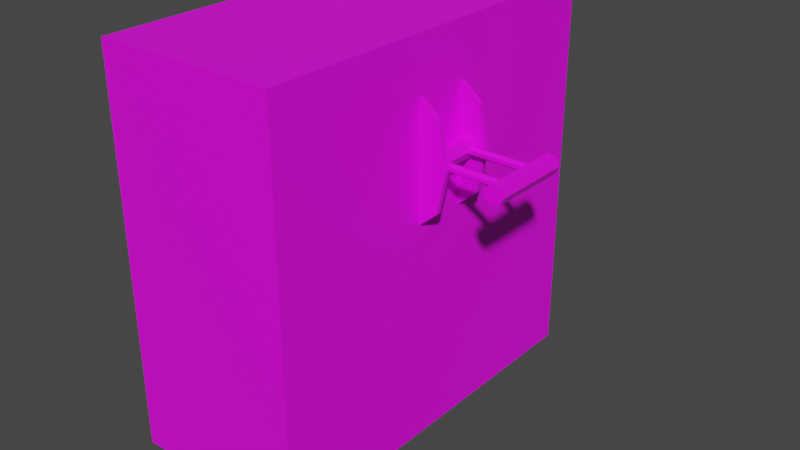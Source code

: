 # Source: generator.blend  (saved by Blender 3.3.6; exported with 4.5.12 LTS)
import bpy
from mathutils import Matrix  # noqa: F401  (used for matrix-valued properties, if any)

bpy.ops.wm.read_factory_settings(use_empty=True)
scene = bpy.context.scene
scene.name = 'Scene'

# ---- collections
col_collection = bpy.data.collections.new('Collection'); scene.collection.children.link(col_collection)

# ---- images (referenced by path relative to the original .blend; pixels are not part of the script)
import os
ASSET_DIR = os.environ.get("B2B_ASSET_DIR", "")  # directory of the original .blend (textures are referenced by path, not embedded)
HERE = os.path.dirname(os.path.abspath(__file__))  # packed textures are extracted next to this script under _unpacked/

def load_image(name, relpath, width, height, colorspace="sRGB"):
    """Load a texture the original file referenced (path relative to the .blend, or extracted next to this script)."""
    p = next((c for c in (os.path.join(HERE, relpath), os.path.join(ASSET_DIR, relpath)) if relpath and os.path.exists(c)), "")
    if p:
        img = bpy.data.images.load(p, check_existing=True)
        img.name = name
    else:  # same state as the original file: an image datablock whose file is absent (Cycles renders it pink)
        img = bpy.data.images.new(name, width, height)
        img.source = "FILE"
        img.filepath = "//" + (relpath or name)
    img.colorspace_settings.name = colorspace
    return img
img_metal_jpg = load_image('metal.jpg', 'metal.jpg', 1024, 1024, 'sRGB')
img_patchy_paint_jpg = load_image('patchy paint.jpg', 'patchy paint.jpg', 1024, 1024, 'sRGB')

# ---- materials (node trees are filled in below, after node groups)
mat_material_003 = bpy.data.materials.new('Material.003')
mat_material_003.use_transparent_shadow = False
mat_material_004 = bpy.data.materials.new('Material.004')
mat_material_004.use_transparent_shadow = False
mat_material_001 = bpy.data.materials.new('Material.001')
mat_material_001.use_transparent_shadow = False
mat_material_005 = bpy.data.materials.new('Material.005')
mat_material_005.use_transparent_shadow = False

# ---- material node trees
mat_material_003.use_nodes = True; mat_material_003.node_tree.nodes.clear()
_N = mat_material_003.node_tree.nodes; _L = mat_material_003.node_tree.links
n0 = _N.new('ShaderNodeBsdfPrincipled'); n0.name = 'Principled BSDF'; n0.location = (10, 300)
n0.distribution = 'GGX'
n0.subsurface_method = 'RANDOM_WALK_SKIN'
n0.inputs[3].default_value = 1.45
n0.inputs[27].default_value = (0.0, 0.0, 0.0, 1.0)
n0.inputs[28].default_value = 1.0
n1 = _N.new('ShaderNodeOutputMaterial'); n1.name = 'Material Output'; n1.location = (300, 300)
n2 = _N.new('ShaderNodeTexImage'); n2.name = 'Image Texture'; n2.location = (-280, 280)
n2.image = img_metal_jpg
_L.new(n0.outputs[0], n1.inputs[0])
_L.new(n2.outputs[0], n0.inputs[0])
n1.is_active_output = True
mat_material_004.use_nodes = True; mat_material_004.node_tree.nodes.clear()
_N = mat_material_004.node_tree.nodes; _L = mat_material_004.node_tree.links
n0 = _N.new('ShaderNodeBsdfPrincipled'); n0.name = 'Principled BSDF'; n0.location = (10, 300)
n0.distribution = 'GGX'
n0.subsurface_method = 'RANDOM_WALK_SKIN'
n0.inputs[3].default_value = 1.45
n0.inputs[27].default_value = (0.0, 0.0, 0.0, 1.0)
n0.inputs[28].default_value = 1.0
n1 = _N.new('ShaderNodeOutputMaterial'); n1.name = 'Material Output'; n1.location = (300, 300)
n2 = _N.new('ShaderNodeTexImage'); n2.name = 'Image Texture'; n2.location = (-180, 280)
n2.image = img_metal_jpg
_L.new(n0.outputs[0], n1.inputs[0])
_L.new(n2.outputs[0], n0.inputs[0])
n1.is_active_output = True
mat_material_001.use_nodes = True; mat_material_001.node_tree.nodes.clear()
_N = mat_material_001.node_tree.nodes; _L = mat_material_001.node_tree.links
n0 = _N.new('ShaderNodeBsdfPrincipled'); n0.name = 'Principled BSDF'; n0.location = (10, 300)
n0.distribution = 'GGX'
n0.subsurface_method = 'RANDOM_WALK_SKIN'
n0.inputs[3].default_value = 1.45
n0.inputs[27].default_value = (0.0, 0.0, 0.0, 1.0)
n0.inputs[28].default_value = 1.0
n1 = _N.new('ShaderNodeOutputMaterial'); n1.name = 'Material Output'; n1.location = (300, 300)
n2 = _N.new('ShaderNodeTexImage'); n2.name = 'Image Texture'; n2.location = (-280, 280)
n2.image = img_patchy_paint_jpg
_L.new(n0.outputs[0], n1.inputs[0])
_L.new(n2.outputs[0], n0.inputs[0])
n1.is_active_output = True
mat_material_005.use_nodes = True; mat_material_005.node_tree.nodes.clear()
_N = mat_material_005.node_tree.nodes; _L = mat_material_005.node_tree.links
n0 = _N.new('ShaderNodeBsdfPrincipled'); n0.name = 'Principled BSDF'; n0.location = (10, 300)
n0.distribution = 'GGX'
n0.subsurface_method = 'RANDOM_WALK_SKIN'
n0.inputs[3].default_value = 1.45
n0.inputs[27].default_value = (0.0, 0.0, 0.0, 1.0)
n0.inputs[28].default_value = 1.0
n1 = _N.new('ShaderNodeOutputMaterial'); n1.name = 'Material Output'; n1.location = (300, 300)
n2 = _N.new('ShaderNodeTexImage'); n2.name = 'Image Texture'; n2.location = (-180, 280)
n2.image = img_metal_jpg
_L.new(n0.outputs[0], n1.inputs[0])
_L.new(n2.outputs[0], n0.inputs[0])
n1.is_active_output = True

# ---- world
world_world = bpy.data.worlds.new('World'); scene.world = world_world
world_world.use_nodes = True; world_world.node_tree.nodes.clear()
_N = world_world.node_tree.nodes; _L = world_world.node_tree.links
n0 = _N.new('ShaderNodeOutputWorld'); n0.name = 'World Output'; n0.location = (300, 300)
n1 = _N.new('ShaderNodeBackground'); n1.name = 'Background'; n1.location = (10, 300)
n1.inputs[0].default_value = (0.05088, 0.05088, 0.05088, 1.0)
_L.new(n1.outputs[0], n0.inputs[0])
n0.is_active_output = True
world_world.color = (0.05088, 0.05088, 0.05088)
world_world.use_sun_shadow = False
world_world.sun_shadow_jitter_overblur = 0.0

# ---- meshes
me_circle = bpy.data.meshes.new('Circle')
me_circle.from_pydata([(8.742e-08, -1.0, 0.2443), (-0.7071, -0.7071, 0.2443), (-1.0, -4.371e-08, 0.0), (-0.7071, -0.7071, 0.0), (8.742e-08, -1.0, 0.0), (0.7071, -0.7071, 0.0), (1.0, 1.192e-08, 0.0), (-1.0, -4.371e-08, 0.2443), (0.7071, -0.7071, 0.2443), (1.0, 1.192e-08, 0.2443)], [], [(3, 2, 6, 5, 4), (1, 0, 8, 9, 7), (5, 6, 9, 8), (3, 4, 0, 1), (6, 2, 7, 9), (4, 5, 8, 0), (2, 3, 1, 7)])
_uv = me_circle.uv_layers.new(name='UVMap')
_uv.uv.foreach_set('vector', [0.5064, -0.1297, 0.9456, -0.3116, 0.9456, 0.9308, 0.5064, 0.7488, 0.3244, 0.3096, -0.1148, 0.7488, -0.2968, 0.3096, -0.1148, -0.1297, 0.3244, -0.3116, 0.3244, 0.9308, 1.249, 0.5, 1.249, 0.8362, 1.097, 0.8362, 1.097, 0.5, 1.249, -0.3116, 1.249, 0.02456, 1.097, 0.02456, 1.097, -0.3116, 1.097, -0.3116, 1.097, 0.9308, 0.9456, 0.9308, 0.9456, -0.3116, 1.249, 0.02456, 1.249, 0.5, 1.097, 0.5, 1.097, 0.02456, 1.249, 0.8362, 1.249, 1.312, 1.097, 1.312, 1.097, 0.8362])
me_circle.materials.append(mat_material_003)
me_circle.update()
me_circle_001 = bpy.data.meshes.new('Circle.001')
me_circle_001.from_pydata([(8.742e-08, -1.0, 0.2443), (-0.7071, -0.7071, 0.2443), (-1.0, -4.371e-08, 0.0), (-0.7071, -0.7071, 0.0), (8.742e-08, -1.0, 0.0), (0.7071, -0.7071, 0.0), (1.0, 1.192e-08, 0.0), (-1.0, -4.371e-08, 0.2443), (0.7071, -0.7071, 0.2443), (1.0, 1.192e-08, 0.2443)], [], [(3, 2, 6, 5, 4), (1, 0, 8, 9, 7), (5, 6, 9, 8), (3, 4, 0, 1), (6, 2, 7, 9), (4, 5, 8, 0), (2, 3, 1, 7)])
_uv = me_circle_001.uv_layers.new(name='UVMap')
_uv.uv.foreach_set('vector', [0.5093, -0.1915, 0.9917, -0.3913, 0.9917, 0.973, 0.5093, 0.7732, 0.3095, 0.2909, -0.1728, 0.7732, -0.3726, 0.2909, -0.1728, -0.1915, 0.3095, -0.3913, 0.3095, 0.973, 1.325, 0.5, 1.325, 0.8692, 1.158, 0.8692, 1.158, 0.5, 1.325, -0.3913, 1.325, -0.0221, 1.158, -0.0221, 1.158, -0.3913, 1.158, -0.3913, 1.158, 0.973, 0.9917, 0.973, 0.9917, -0.3913, 1.325, -0.0221, 1.325, 0.5, 1.158, 0.5, 1.158, -0.0221, 1.325, 0.8692, 1.325, 1.391, 1.158, 1.391, 1.158, 0.8692])
me_circle_001.materials.append(mat_material_004)
me_circle_001.update()
me_cylinder_003 = bpy.data.meshes.new('Cylinder.003')
me_cylinder_003.from_pydata([(3.296e-23, 1.0, -1.049), (-8.478e-23, 1.0, 1.125), (0.7818, 0.6235, -1.049), (0.7818, 0.6235, 1.125), (0.9749, -0.2225, -1.049), (0.9749, -0.2225, 1.125), (0.4339, -0.901, -1.049), (0.4339, -0.901, 1.125), (-0.4339, -0.901, -1.049), (-0.4339, -0.901, 1.125), (-0.9749, -0.2225, -1.049), (-0.9749, -0.2225, 1.125), (-0.7818, 0.6235, -1.049), (-0.7818, 0.6235, 1.125), (7.069e-07, -0.458, 0.6122), (7.069e-07, 7.773, 0.6122), (0.3341, -0.458, 0.6688), (0.3341, 7.773, 0.6688), (0.4166, -0.458, 0.7958), (0.4166, 7.773, 0.7958), (0.1854, -0.458, 0.8977), (0.1854, 7.773, 0.8977), (-0.1854, -0.458, 0.8977), (-0.1854, 7.773, 0.8977), (-0.4166, -0.458, 0.7958), (-0.4166, 7.773, 0.7958), (-0.3341, -0.458, 0.6688), (-0.3341, 7.773, 0.6688), (7.069e-07, -0.458, -0.8277), (7.069e-07, 7.773, -0.8277), (0.3341, -0.458, -0.7711), (0.3341, 7.773, -0.7711), (0.4166, -0.458, -0.6441), (0.4166, 7.773, -0.6441), (0.1854, -0.458, -0.5422), (0.1854, 7.773, -0.5422), (-0.1854, -0.458, -0.5422), (-0.1854, 7.773, -0.5422), (-0.4166, -0.458, -0.6441), (-0.4166, 7.773, -0.6441), (-0.3341, -0.458, -0.7711), (-0.3341, 7.773, -0.7711), (1.13e-06, 8.676, -1.399), (1.13e-06, 8.676, 1.508), (0.7818, 8.299, -1.399), (0.7818, 8.299, 1.508), (0.9749, 7.453, -1.399), (0.9749, 7.453, 1.508), (0.4339, 6.775, -1.399), (0.4339, 6.775, 1.508), (-0.4339, 6.775, -1.399), (-0.4339, 6.775, 1.508), (-0.9749, 7.453, -1.399), (-0.9749, 7.453, 1.508), (-0.7818, 8.299, -1.399), (-0.7818, 8.299, 1.508)], [], [(0, 1, 3, 2), (2, 3, 5, 4), (4, 5, 7, 6), (6, 7, 9, 8), (8, 9, 11, 10), (3, 1, 13, 11, 9, 7, 5), (10, 11, 13, 12), (12, 13, 1, 0), (0, 2, 4, 6, 8, 10, 12), (14, 15, 17, 16), (16, 17, 19, 18), (18, 19, 21, 20), (20, 21, 23, 22), (22, 23, 25, 24), (17, 15, 27, 25, 23, 21, 19), (24, 25, 27, 26), (26, 27, 15, 14), (14, 16, 18, 20, 22, 24, 26), (28, 29, 31, 30), (30, 31, 33, 32), (32, 33, 35, 34), (34, 35, 37, 36), (36, 37, 39, 38), (31, 29, 41, 39, 37, 35, 33), (38, 39, 41, 40), (40, 41, 29, 28), (28, 30, 32, 34, 36, 38, 40), (42, 43, 45, 44), (44, 45, 47, 46), (46, 47, 49, 48), (48, 49, 51, 50), (50, 51, 53, 52), (45, 43, 55, 53, 51, 49, 47), (52, 53, 55, 54), (54, 55, 43, 42), (42, 44, 46, 48, 50, 52, 54)])
_uv = me_cylinder_003.uv_layers.new(name='UVMap')
_uv.uv.foreach_set('vector', [0.617, -0.1179, 0.617, 0.5, 0.4632, 0.5, 0.4632, -0.1179, 0.3094, 0.5, 0.3094, 1.118, 0.1556, 1.118, 0.1556, 0.5, 0.1556, 0.5, 0.1556, 1.118, -0.0911, 1.118, -0.0911, 0.5, 0.4632, -0.1179, 0.4632, 0.5, 0.3094, 0.5, 0.3094, -0.1179, 0.3094, -0.1179, 0.3094, 0.5, 0.06269, 0.5, 0.06269, -0.1179, 1.052, -0.235, 0.8919, -0.1071, 0.6918, -0.1528, 0.6028, -0.3376, 0.6918, -0.5225, 0.8919, -0.5681, 1.052, -0.4402, 0.06269, -0.1179, 0.06269, 0.5, -0.0911, 0.5, -0.0911, -0.1179, 0.8636, -0.1179, 0.8636, 0.5, 0.617, 0.5, 0.617, -0.1179, 0.5954, -1.256, 0.7558, -1.128, 0.7558, -0.9225, 0.5954, -0.7945, 0.3954, -0.8402, 0.3063, -1.025, 0.3954, -1.21, 0.6029, 1.225, 0.6029, -0.4635, 0.6715, -0.4635, 0.6715, 1.225, 1.061, 1.463, 1.061, 0.1435, 1.087, 0.1329, 1.087, 1.453, -0.1735, 1.225, -0.1735, -0.4635, -0.1261, -0.4635, -0.1261, 1.225, -0.1261, 1.225, -0.1261, -0.4635, -0.05002, -0.4635, -0.05002, 1.225, -0.05002, 1.225, -0.05002, -0.4635, -0.002602, -0.4635, -0.002602, 1.225, 0.008995, 0.8816, -0.002602, 0.8138, 0.008995, 0.7461, 0.03505, 0.7293, 0.05595, 0.7762, 0.05595, 0.8514, 0.03505, 0.8983, 0.3667, 0.1435, 0.3667, 1.463, 0.3407, 1.453, 0.3407, 0.1329, 0.5344, 1.225, 0.5344, -0.4635, 0.6029, -0.4635, 0.6029, 1.225, 0.5088, -0.696, 0.5222, -0.775, 0.5522, -0.7945, 0.5763, -0.7399, 0.5763, -0.6522, 0.5522, -0.5976, 0.5222, -0.6171, 0.4659, 1.225, 0.4659, -0.4635, 0.5344, -0.4635, 0.5344, 1.225, 0.3667, 1.463, 0.3667, 0.1435, 0.3928, 0.1329, 0.3928, 1.453, -0.3444, 1.225, -0.3444, -0.4635, -0.297, -0.4635, -0.297, 1.225, -0.297, 1.225, -0.297, -0.4635, -0.2209, -0.4635, -0.2209, 1.225, -0.2209, 1.225, -0.2209, -0.4635, -0.1735, -0.4635, -0.1735, 1.225, 0.06755, 0.8816, 0.05595, 0.8138, 0.06755, 0.7461, 0.0936, 0.7293, 0.1145, 0.7762, 0.1145, 0.8514, 0.0936, 0.8983, 0.3407, 0.1435, 0.3407, 1.463, 0.3146, 1.453, 0.3146, 0.1329, 0.3974, 1.225, 0.3974, -0.4635, 0.4659, -0.4635, 0.4659, 1.225, 0.3738, -0.696, 0.3872, -0.775, 0.4172, -0.7945, 0.4413, -0.7399, 0.4413, -0.6522, 0.4172, -0.5976, 0.3872, -0.6171, 0.1446, 0.1329, 0.1446, 0.7293, -0.002602, 0.7293, -0.002602, 0.1329, 0.9604, -0.4635, 0.9604, 0.1329, 0.8495, 0.1329, 0.8495, -0.4635, 0.8495, -0.4635, 0.8495, 0.1329, 0.6715, 0.1329, 0.6715, -0.4635, 0.3974, -0.4635, 0.3974, 0.1329, 0.2864, 0.1329, 0.2864, -0.4635, 0.2864, -0.4635, 0.2864, 0.1329, 0.1084, 0.1329, 0.1084, -0.4635, 0.9222, 0.5329, 0.7487, 0.4933, 0.6715, 0.3329, 0.7487, 0.1725, 0.9222, 0.1329, 1.061, 0.2439, 1.061, 0.4219, 0.1084, -0.4635, 0.1084, 0.1329, -0.002602, 0.1329, -0.002602, -0.4635, 0.3146, 0.1329, 0.3146, 0.7293, 0.1446, 0.7293, 0.1446, 0.1329, 0.7487, 0.5725, 0.9222, 0.5329, 1.061, 0.6439, 1.061, 0.8219, 0.9222, 0.9329, 0.7487, 0.8933, 0.6715, 0.7329])
me_cylinder_003.materials.append(mat_material_001)
me_cylinder_003.update()
me_cube_001 = bpy.data.meshes.new('Cube.001')
me_cube_001.from_pydata([(0.06418, -1.0, -1.0), (0.06418, -1.0, 1.0), (0.06418, 1.0, -1.0), (0.06418, 1.0, 1.0), (1.0, -1.0, -1.0), (1.0, -1.0, 1.0), (1.0, 1.0, -1.0), (1.0, 1.0, 1.0), (0.06418, 0.6667, -1.0), (0.06418, 0.3333, -1.0), (0.06418, -2.98e-08, -1.0), (0.06418, -0.3333, -1.0), (0.06418, -0.6667, -1.0), (0.06418, -0.6667, 1.0), (0.06418, -0.3333, 1.0), (0.06418, 2.98e-08, 1.0), (0.06418, 0.3333, 1.0), (0.06418, 0.6667, 1.0), (1.0, -0.6667, -1.0), (1.0, -0.3333, -1.0), (1.0, 2.98e-08, -1.0), (1.0, 0.3333, -1.0), (1.0, 0.6667, -1.0), (1.0, 0.6667, 1.0), (1.0, 0.3333, 1.0), (1.0, -2.98e-08, 1.0), (1.0, -0.3333, 1.0), (1.0, -0.6667, 1.0), (0.06418, -1.0, -0.6667), (0.06418, -1.0, -0.3333), (0.06418, -1.0, 2.98e-08), (0.06418, -1.0, 0.3333), (0.06418, -1.0, 0.6667), (0.06418, 1.0, 0.6667), (0.06418, 1.0, 0.3333), (0.06418, 1.0, -2.98e-08), (0.06418, 1.0, -0.3333), (0.06418, 1.0, -0.6667), (1.0, 1.0, 0.6667), (1.0, 1.0, 0.3333), (1.0, 1.0, -2.98e-08), (1.0, 1.0, -0.3333), (1.0, 1.0, -0.6667), (1.0, -1.0, 0.6667), (1.0, -1.0, 0.3333), (1.0, -1.0, -2.98e-08), (1.0, -1.0, -0.3333), (1.0, -1.0, -0.6667), (1.0, 0.6667, 0.6667), (1.0, 0.6667, 0.3333), (1.0, 0.6667, -2.98e-08), (1.0, 0.6667, -0.3333), (1.0, 0.6667, -0.6667), (1.0, 0.3333, 0.6667), (1.0, 0.3333, 0.3333), (1.0, 0.3333, -2.98e-08), (1.0, 0.3333, -0.3333), (1.0, 0.3333, -0.6667), (1.0, -1.987e-08, 0.6667), (1.0, -9.934e-09, 0.3333), (1.0, 8.882e-16, -2.98e-08), (1.0, 9.934e-09, -0.3333), (1.0, 1.987e-08, -0.6667), (1.0, -0.3333, 0.6667), (1.0, -0.3333, 0.3333), (1.0, -0.3333, -2.98e-08), (1.0, -0.3333, -0.3333), (1.0, -0.3333, -0.6667), (1.0, -0.6667, 0.6667), (1.0, -0.6667, 0.3333), (1.0, -0.6667, -2.98e-08), (1.0, -0.6667, -0.3333), (1.0, -0.6667, -0.6667), (0.06418, -0.6667, 0.6667), (0.06418, -0.6667, 0.3333), (0.06418, -0.6667, -2.98e-08), (0.06418, -0.6667, -0.3333), (0.06418, -0.6667, -0.6667), (0.06418, -0.3333, 0.6667), (0.06418, -0.3333, 0.3333), (0.06418, -0.3333, -2.98e-08), (0.06418, -0.3333, -0.3333), (0.06418, -0.3333, -0.6667), (0.06418, 1.987e-08, 0.6667), (0.06418, 9.934e-09, 0.3333), (0.06418, -8.882e-16, -2.98e-08), (0.06418, -9.934e-09, -0.3333), (0.06418, -1.987e-08, -0.6667), (0.06418, 0.3333, 0.6667), (0.06418, 0.3333, 0.3333), (0.06418, 0.3333, -2.98e-08), (0.06418, 0.3333, -0.3333), (0.06418, 0.3333, -0.6667), (0.06418, 0.6667, 0.6667), (0.06418, 0.6667, 0.3333), (0.06418, 0.6667, -2.98e-08), (0.06418, 0.6667, -0.3333), (0.06418, 0.6667, -0.6667), (0.8128, 1.0, -1.0), (0.6257, 1.0, -1.0), (0.4385, 1.0, -1.0), (0.2513, 1.0, -1.0), (0.2513, 1.0, 1.0), (0.4385, 1.0, 1.0), (0.6257, 1.0, 1.0), (0.8128, 1.0, 1.0), (0.2513, -1.0, -1.0), (0.4385, -1.0, -1.0), (0.6257, -1.0, -1.0), (0.8128, -1.0, -1.0), (0.8128, -1.0, 1.0), (0.6257, -1.0, 1.0), (0.4385, -1.0, 1.0), (0.2513, -1.0, 1.0), (0.2513, 0.6667, 1.0), (0.4385, 0.6667, 1.0), (0.6257, 0.6667, 1.0), (0.8128, 0.6667, 1.0), (0.2513, 0.3333, 1.0), (0.4385, 0.3333, 1.0), (0.6257, 0.3333, 1.0), (0.8128, 0.3333, 1.0), (0.2513, 1.788e-08, 1.0), (0.4385, 5.96e-09, 1.0), (0.6257, -5.96e-09, 1.0), (0.8128, -1.788e-08, 1.0), (0.2513, -0.3333, 1.0), (0.4385, -0.3333, 1.0), (0.6257, -0.3333, 1.0), (0.8128, -0.3333, 1.0), (0.2513, -0.6667, 1.0), (0.4385, -0.6667, 1.0), (0.6257, -0.6667, 1.0), (0.8128, -0.6667, 1.0), (0.8128, 0.6667, -1.0), (0.6257, 0.6667, -1.0), (0.4385, 0.6667, -1.0), (0.2513, 0.6667, -1.0), (0.8128, 0.3333, -1.0), (0.6257, 0.3333, -1.0), (0.4385, 0.3333, -1.0), (0.2513, 0.3333, -1.0), (0.8128, 1.788e-08, -1.0), (0.6257, 5.96e-09, -1.0), (0.4385, -5.96e-09, -1.0), (0.2513, -1.788e-08, -1.0), (0.8128, -0.3333, -1.0), (0.6257, -0.3333, -1.0), (0.4385, -0.3333, -1.0), (0.2513, -0.3333, -1.0), (0.8128, -0.6667, -1.0), (0.6257, -0.6667, -1.0), (0.4385, -0.6667, -1.0), (0.2513, -0.6667, -1.0), (0.8128, -1.0, -0.6667), (0.6257, -1.0, -0.6667), (0.4385, -1.0, -0.6667), (0.2513, -1.0, -0.6667), (0.8128, -1.0, -0.3333), (0.6257, -1.0, -0.3333), (0.4385, -1.0, -0.3333), (0.2513, -1.0, -0.3333), (0.8128, -1.0, -1.788e-08), (0.6257, -1.0, -5.96e-09), (0.4385, -1.0, 5.96e-09), (0.2513, -1.0, 1.788e-08), (0.8128, -1.0, 0.3333), (0.6257, -1.0, 0.3333), (0.4385, -1.0, 0.3333), (0.2513, -1.0, 0.3333), (0.8128, -1.0, 0.6667), (0.6257, -1.0, 0.6667), (0.4385, -1.0, 0.6667), (0.2513, -1.0, 0.6667), (0.2513, 1.0, -0.6667), (0.4385, 1.0, -0.6667), (0.6257, 1.0, -0.6667), (0.8128, 1.0, -0.6667), (0.2513, 1.0, -0.3333), (0.4385, 1.0, -0.3333), (0.6257, 1.0, -0.3333), (0.8128, 1.0, -0.3333), (0.2513, 1.0, -2.98e-08), (0.4385, 1.0, -2.98e-08), (0.6257, 1.0, -2.98e-08), (0.8128, 1.0, -2.98e-08), (0.2513, 1.0, 0.3333), (0.4385, 1.0, 0.3333), (0.6257, 1.0, 0.3333), (0.8128, 1.0, 0.3333), (0.2513, 1.0, 0.6667), (0.4385, 1.0, 0.6667), (0.6257, 1.0, 0.6667), (0.8128, 1.0, 0.6667)], [], [(93, 17, 3, 33), (193, 105, 7, 38), (68, 27, 5, 43), (173, 113, 1, 32), (150, 18, 4, 109), (130, 13, 1, 113), (102, 3, 17, 114), (114, 17, 16, 118), (118, 16, 15, 122), (122, 15, 14, 126), (126, 14, 13, 130), (98, 6, 22, 134), (134, 22, 21, 138), (138, 21, 20, 142), (142, 20, 19, 146), (146, 19, 18, 150), (38, 7, 23, 48), (48, 23, 24, 53), (53, 24, 25, 58), (58, 25, 26, 63), (63, 26, 27, 68), (32, 1, 13, 73), (73, 13, 14, 78), (78, 14, 15, 83), (83, 15, 16, 88), (88, 16, 17, 93), (9, 92, 97, 8), (92, 91, 96, 97), (91, 90, 95, 96), (90, 89, 94, 95), (89, 88, 93, 94), (10, 87, 92, 9), (87, 86, 91, 92), (86, 85, 90, 91), (85, 84, 89, 90), (84, 83, 88, 89), (11, 82, 87, 10), (82, 81, 86, 87), (81, 80, 85, 86), (80, 79, 84, 85), (79, 78, 83, 84), (12, 77, 82, 11), (77, 76, 81, 82), (76, 75, 80, 81), (75, 74, 79, 80), (74, 73, 78, 79), (0, 28, 77, 12), (28, 29, 76, 77), (29, 30, 75, 76), (30, 31, 74, 75), (31, 32, 73, 74), (19, 67, 72, 18), (67, 66, 71, 72), (66, 65, 70, 71), (65, 64, 69, 70), (64, 63, 68, 69), (20, 62, 67, 19), (62, 61, 66, 67), (61, 60, 65, 66), (60, 59, 64, 65), (59, 58, 63, 64), (21, 57, 62, 20), (57, 56, 61, 62), (56, 55, 60, 61), (55, 54, 59, 60), (54, 53, 58, 59), (22, 52, 57, 21), (52, 51, 56, 57), (51, 50, 55, 56), (50, 49, 54, 55), (49, 48, 53, 54), (6, 42, 52, 22), (42, 41, 51, 52), (41, 40, 50, 51), (40, 39, 49, 50), (39, 38, 48, 49), (106, 157, 28, 0), (157, 161, 29, 28), (161, 165, 30, 29), (165, 169, 31, 30), (169, 173, 32, 31), (18, 72, 47, 4), (72, 71, 46, 47), (71, 70, 45, 46), (70, 69, 44, 45), (69, 68, 43, 44), (98, 177, 42, 6), (177, 181, 41, 42), (181, 185, 40, 41), (185, 189, 39, 40), (189, 193, 38, 39), (8, 97, 37, 2), (97, 96, 36, 37), (96, 95, 35, 36), (95, 94, 34, 35), (94, 93, 33, 34), (34, 33, 190, 186), (186, 190, 191, 187), (187, 191, 192, 188), (188, 192, 193, 189), (35, 34, 186, 182), (182, 186, 187, 183), (183, 187, 188, 184), (184, 188, 189, 185), (36, 35, 182, 178), (178, 182, 183, 179), (179, 183, 184, 180), (180, 184, 185, 181), (37, 36, 178, 174), (174, 178, 179, 175), (175, 179, 180, 176), (176, 180, 181, 177), (2, 37, 174, 101), (101, 174, 175, 100), (100, 175, 176, 99), (99, 176, 177, 98), (44, 43, 170, 166), (166, 170, 171, 167), (167, 171, 172, 168), (168, 172, 173, 169), (45, 44, 166, 162), (162, 166, 167, 163), (163, 167, 168, 164), (164, 168, 169, 165), (46, 45, 162, 158), (158, 162, 163, 159), (159, 163, 164, 160), (160, 164, 165, 161), (47, 46, 158, 154), (154, 158, 159, 155), (155, 159, 160, 156), (156, 160, 161, 157), (4, 47, 154, 109), (109, 154, 155, 108), (108, 155, 156, 107), (107, 156, 157, 106), (11, 149, 153, 12), (149, 148, 152, 153), (148, 147, 151, 152), (147, 146, 150, 151), (10, 145, 149, 11), (145, 144, 148, 149), (144, 143, 147, 148), (143, 142, 146, 147), (9, 141, 145, 10), (141, 140, 144, 145), (140, 139, 143, 144), (139, 138, 142, 143), (8, 137, 141, 9), (137, 136, 140, 141), (136, 135, 139, 140), (135, 134, 138, 139), (2, 101, 137, 8), (101, 100, 136, 137), (100, 99, 135, 136), (99, 98, 134, 135), (26, 129, 133, 27), (129, 128, 132, 133), (128, 127, 131, 132), (127, 126, 130, 131), (25, 125, 129, 26), (125, 124, 128, 129), (124, 123, 127, 128), (123, 122, 126, 127), (24, 121, 125, 25), (121, 120, 124, 125), (120, 119, 123, 124), (119, 118, 122, 123), (23, 117, 121, 24), (117, 116, 120, 121), (116, 115, 119, 120), (115, 114, 118, 119), (7, 105, 117, 23), (105, 104, 116, 117), (104, 103, 115, 116), (103, 102, 114, 115), (27, 133, 110, 5), (133, 132, 111, 110), (132, 131, 112, 111), (131, 130, 113, 112), (12, 153, 106, 0), (153, 152, 107, 106), (152, 151, 108, 107), (151, 150, 109, 108), (43, 5, 110, 170), (170, 110, 111, 171), (171, 111, 112, 172), (172, 112, 113, 173), (33, 3, 102, 190), (190, 102, 103, 191), (191, 103, 104, 192), (192, 104, 105, 193)])
_uv = me_cube_001.uv_layers.new(name='UVMap')
_uv.uv.foreach_set('vector', [-0.5559, 1.581, -0.5559, 1.798, -0.7722, 1.798, -0.7722, 1.581, 1.254, 1.581, 1.254, 1.798, 1.133, 1.798, 1.133, 1.581, -0.5559, 0.2837, -0.5559, 0.5, -0.7722, 0.5, -0.7722, 0.2837, 0.647, 0.2837, 0.647, 0.5, 0.5256, 0.5, 0.5256, 0.2837, 1.619, 0.2837, 1.74, 0.2837, 1.74, 0.5, 1.619, 0.5, 1.011, 1.581, 1.133, 1.581, 1.133, 1.798, 1.011, 1.798, 1.011, 0.5, 1.133, 0.5, 1.133, 0.7163, 1.011, 0.7163, 1.011, 0.7163, 1.133, 0.7163, 1.133, 0.9326, 1.011, 0.9326, 1.011, 0.9326, 1.133, 0.9326, 1.133, 1.149, 1.011, 1.149, 1.011, 1.149, 1.133, 1.149, 1.133, 1.365, 1.011, 1.365, 1.011, 1.365, 1.133, 1.365, 1.133, 1.581, 1.011, 1.581, 1.619, -0.7978, 1.74, -0.7978, 1.74, -0.5815, 1.619, -0.5815, 1.619, -0.5815, 1.74, -0.5815, 1.74, -0.3652, 1.619, -0.3652, 1.619, -0.3652, 1.74, -0.3652, 1.74, -0.1489, 1.619, -0.1489, 1.619, -0.1489, 1.74, -0.1489, 1.74, 0.06742, 1.619, 0.06742, 1.619, 0.06742, 1.74, 0.06742, 1.74, 0.2837, 1.619, 0.2837, 0.5256, 0.2837, 0.5256, 0.5, 0.3093, 0.5, 0.3093, 0.2837, 0.3093, 0.2837, 0.3093, 0.5, 0.09302, 0.5, 0.09302, 0.2837, 0.09302, 0.2837, 0.09302, 0.5, -0.1233, 0.5, -0.1233, 0.2837, -0.1233, 0.2837, -0.1233, 0.5, -0.3396, 0.5, -0.3396, 0.2837, -0.3396, 0.2837, -0.3396, 0.5, -0.5559, 0.5, -0.5559, 0.2837, 0.5256, 1.581, 0.5256, 1.798, 0.3093, 1.798, 0.3093, 1.581, 0.3093, 1.581, 0.3093, 1.798, 0.09302, 1.798, 0.09302, 1.581, 0.09302, 1.581, 0.09302, 1.798, -0.1233, 1.798, -0.1233, 1.581, -0.1233, 1.581, -0.1233, 1.798, -0.3396, 1.798, -0.3396, 1.581, -0.3396, 1.581, -0.3396, 1.798, -0.5559, 1.798, -0.5559, 1.581, -0.3396, 0.5, -0.3396, 0.7163, -0.5559, 0.7163, -0.5559, 0.5, -0.3396, 0.7163, -0.3396, 0.9326, -0.5559, 0.9326, -0.5559, 0.7163, -0.3396, 0.9326, -0.3396, 1.149, -0.5559, 1.149, -0.5559, 0.9326, -0.3396, 1.149, -0.3396, 1.365, -0.5559, 1.365, -0.5559, 1.149, -0.3396, 1.365, -0.3396, 1.581, -0.5559, 1.581, -0.5559, 1.365, -0.1233, 0.5, -0.1233, 0.7163, -0.3396, 0.7163, -0.3396, 0.5, -0.1233, 0.7163, -0.1233, 0.9326, -0.3396, 0.9326, -0.3396, 0.7163, -0.1233, 0.9326, -0.1233, 1.149, -0.3396, 1.149, -0.3396, 0.9326, -0.1233, 1.149, -0.1233, 1.365, -0.3396, 1.365, -0.3396, 1.149, -0.1233, 1.365, -0.1233, 1.581, -0.3396, 1.581, -0.3396, 1.365, 0.09302, 0.5, 0.09302, 0.7163, -0.1233, 0.7163, -0.1233, 0.5, 0.09302, 0.7163, 0.09302, 0.9326, -0.1233, 0.9326, -0.1233, 0.7163, 0.09302, 0.9326, 0.09302, 1.149, -0.1233, 1.149, -0.1233, 0.9326, 0.09302, 1.149, 0.09302, 1.365, -0.1233, 1.365, -0.1233, 1.149, 0.09302, 1.365, 0.09302, 1.581, -0.1233, 1.581, -0.1233, 1.365, 0.3093, 0.5, 0.3093, 0.7163, 0.09302, 0.7163, 0.09302, 0.5, 0.3093, 0.7163, 0.3093, 0.9326, 0.09302, 0.9326, 0.09302, 0.7163, 0.3093, 0.9326, 0.3093, 1.149, 0.09302, 1.149, 0.09302, 0.9326, 0.3093, 1.149, 0.3093, 1.365, 0.09302, 1.365, 0.09302, 1.149, 0.3093, 1.365, 0.3093, 1.581, 0.09302, 1.581, 0.09302, 1.365, 0.5256, 0.5, 0.5256, 0.7163, 0.3093, 0.7163, 0.3093, 0.5, 0.5256, 0.7163, 0.5256, 0.9326, 0.3093, 0.9326, 0.3093, 0.7163, 0.5256, 0.9326, 0.5256, 1.149, 0.3093, 1.149, 0.3093, 0.9326, 0.5256, 1.149, 0.5256, 1.365, 0.3093, 1.365, 0.3093, 1.149, 0.5256, 1.365, 0.5256, 1.581, 0.3093, 1.581, 0.3093, 1.365, -0.3396, -0.7978, -0.3396, -0.5815, -0.5559, -0.5815, -0.5559, -0.7978, -0.3396, -0.5815, -0.3396, -0.3652, -0.5559, -0.3652, -0.5559, -0.5815, -0.3396, -0.3652, -0.3396, -0.1489, -0.5559, -0.1489, -0.5559, -0.3652, -0.3396, -0.1489, -0.3396, 0.06742, -0.5559, 0.06742, -0.5559, -0.1489, -0.3396, 0.06742, -0.3396, 0.2837, -0.5559, 0.2837, -0.5559, 0.06742, -0.1233, -0.7978, -0.1233, -0.5815, -0.3396, -0.5815, -0.3396, -0.7978, -0.1233, -0.5815, -0.1233, -0.3652, -0.3396, -0.3652, -0.3396, -0.5815, -0.1233, -0.3652, -0.1233, -0.1489, -0.3396, -0.1489, -0.3396, -0.3652, -0.1233, -0.1489, -0.1233, 0.06742, -0.3396, 0.06742, -0.3396, -0.1489, -0.1233, 0.06742, -0.1233, 0.2837, -0.3396, 0.2837, -0.3396, 0.06742, 0.09302, -0.7978, 0.09302, -0.5815, -0.1233, -0.5815, -0.1233, -0.7978, 0.09302, -0.5815, 0.09302, -0.3652, -0.1233, -0.3652, -0.1233, -0.5815, 0.09302, -0.3652, 0.09302, -0.1489, -0.1233, -0.1489, -0.1233, -0.3652, 0.09302, -0.1489, 0.09302, 0.06742, -0.1233, 0.06742, -0.1233, -0.1489, 0.09302, 0.06742, 0.09302, 0.2837, -0.1233, 0.2837, -0.1233, 0.06742, 0.3093, -0.7978, 0.3093, -0.5815, 0.09302, -0.5815, 0.09302, -0.7978, 0.3093, -0.5815, 0.3093, -0.3652, 0.09302, -0.3652, 0.09302, -0.5815, 0.3093, -0.3652, 0.3093, -0.1489, 0.09302, -0.1489, 0.09302, -0.3652, 0.3093, -0.1489, 0.3093, 0.06742, 0.09302, 0.06742, 0.09302, -0.1489, 0.3093, 0.06742, 0.3093, 0.2837, 0.09302, 0.2837, 0.09302, 0.06742, 0.5256, -0.7978, 0.5256, -0.5815, 0.3093, -0.5815, 0.3093, -0.7978, 0.5256, -0.5815, 0.5256, -0.3652, 0.3093, -0.3652, 0.3093, -0.5815, 0.5256, -0.3652, 0.5256, -0.1489, 0.3093, -0.1489, 0.3093, -0.3652, 0.5256, -0.1489, 0.5256, 0.06742, 0.3093, 0.06742, 0.3093, -0.1489, 0.5256, 0.06742, 0.5256, 0.2837, 0.3093, 0.2837, 0.3093, 0.06742, 0.647, -0.7978, 0.647, -0.5815, 0.5256, -0.5815, 0.5256, -0.7978, 0.647, -0.5815, 0.647, -0.3652, 0.5256, -0.3652, 0.5256, -0.5815, 0.647, -0.3652, 0.647, -0.1489, 0.5256, -0.1489, 0.5256, -0.3652, 0.647, -0.1489, 0.647, 0.06742, 0.5256, 0.06742, 0.5256, -0.1489, 0.647, 0.06742, 0.647, 0.2837, 0.5256, 0.2837, 0.5256, 0.06742, -0.5559, -0.7978, -0.5559, -0.5815, -0.7722, -0.5815, -0.7722, -0.7978, -0.5559, -0.5815, -0.5559, -0.3652, -0.7722, -0.3652, -0.7722, -0.5815, -0.5559, -0.3652, -0.5559, -0.1489, -0.7722, -0.1489, -0.7722, -0.3652, -0.5559, -0.1489, -0.5559, 0.06742, -0.7722, 0.06742, -0.7722, -0.1489, -0.5559, 0.06742, -0.5559, 0.2837, -0.7722, 0.2837, -0.7722, 0.06742, 1.254, 0.5, 1.254, 0.7163, 1.133, 0.7163, 1.133, 0.5, 1.254, 0.7163, 1.254, 0.9326, 1.133, 0.9326, 1.133, 0.7163, 1.254, 0.9326, 1.254, 1.149, 1.133, 1.149, 1.133, 0.9326, 1.254, 1.149, 1.254, 1.365, 1.133, 1.365, 1.133, 1.149, 1.254, 1.365, 1.254, 1.581, 1.133, 1.581, 1.133, 1.365, -0.5559, 0.5, -0.5559, 0.7163, -0.7722, 0.7163, -0.7722, 0.5, -0.5559, 0.7163, -0.5559, 0.9326, -0.7722, 0.9326, -0.7722, 0.7163, -0.5559, 0.9326, -0.5559, 1.149, -0.7722, 1.149, -0.7722, 0.9326, -0.5559, 1.149, -0.5559, 1.365, -0.7722, 1.365, -0.7722, 1.149, -0.5559, 1.365, -0.5559, 1.581, -0.7722, 1.581, -0.7722, 1.365, 1.74, 1.365, 1.74, 1.581, 1.619, 1.581, 1.619, 1.365, 1.619, 1.365, 1.619, 1.581, 1.497, 1.581, 1.497, 1.365, 1.497, 1.365, 1.497, 1.581, 1.376, 1.581, 1.376, 1.365, 1.376, 1.365, 1.376, 1.581, 1.254, 1.581, 1.254, 1.365, 1.74, 1.149, 1.74, 1.365, 1.619, 1.365, 1.619, 1.149, 1.619, 1.149, 1.619, 1.365, 1.497, 1.365, 1.497, 1.149, 1.497, 1.149, 1.497, 1.365, 1.376, 1.365, 1.376, 1.149, 1.376, 1.149, 1.376, 1.365, 1.254, 1.365, 1.254, 1.149, 1.74, 0.9326, 1.74, 1.149, 1.619, 1.149, 1.619, 0.9326, 1.619, 0.9326, 1.619, 1.149, 1.497, 1.149, 1.497, 0.9326, 1.497, 0.9326, 1.497, 1.149, 1.376, 1.149, 1.376, 0.9326, 1.376, 0.9326, 1.376, 1.149, 1.254, 1.149, 1.254, 0.9326, 1.74, 0.7163, 1.74, 0.9326, 1.619, 0.9326, 1.619, 0.7163, 1.619, 0.7163, 1.619, 0.9326, 1.497, 0.9326, 1.497, 0.7163, 1.497, 0.7163, 1.497, 0.9326, 1.376, 0.9326, 1.376, 0.7163, 1.376, 0.7163, 1.376, 0.9326, 1.254, 0.9326, 1.254, 0.7163, 1.74, 0.5, 1.74, 0.7163, 1.619, 0.7163, 1.619, 0.5, 1.619, 0.5, 1.619, 0.7163, 1.497, 0.7163, 1.497, 0.5, 1.497, 0.5, 1.497, 0.7163, 1.376, 0.7163, 1.376, 0.5, 1.376, 0.5, 1.376, 0.7163, 1.254, 0.7163, 1.254, 0.5, 1.133, 0.06742, 1.133, 0.2837, 1.011, 0.2837, 1.011, 0.06742, 1.011, 0.06742, 1.011, 0.2837, 0.8899, 0.2837, 0.8899, 0.06742, 0.8899, 0.06742, 0.8899, 0.2837, 0.7685, 0.2837, 0.7685, 0.06742, 0.7685, 0.06742, 0.7685, 0.2837, 0.647, 0.2837, 0.647, 0.06742, 1.133, -0.1489, 1.133, 0.06742, 1.011, 0.06742, 1.011, -0.1489, 1.011, -0.1489, 1.011, 0.06742, 0.8899, 0.06742, 0.8899, -0.1489, 0.8899, -0.1489, 0.8899, 0.06742, 0.7685, 0.06742, 0.7685, -0.1489, 0.7685, -0.1489, 0.7685, 0.06742, 0.647, 0.06742, 0.647, -0.1489, 1.133, -0.3652, 1.133, -0.1489, 1.011, -0.1489, 1.011, -0.3652, 1.011, -0.3652, 1.011, -0.1489, 0.8899, -0.1489, 0.8899, -0.3652, 0.8899, -0.3652, 0.8899, -0.1489, 0.7685, -0.1489, 0.7685, -0.3652, 0.7685, -0.3652, 0.7685, -0.1489, 0.647, -0.1489, 0.647, -0.3652, 1.133, -0.5815, 1.133, -0.3652, 1.011, -0.3652, 1.011, -0.5815, 1.011, -0.5815, 1.011, -0.3652, 0.8899, -0.3652, 0.8899, -0.5815, 0.8899, -0.5815, 0.8899, -0.3652, 0.7685, -0.3652, 0.7685, -0.5815, 0.7685, -0.5815, 0.7685, -0.3652, 0.647, -0.3652, 0.647, -0.5815, 1.133, -0.7978, 1.133, -0.5815, 1.011, -0.5815, 1.011, -0.7978, 1.011, -0.7978, 1.011, -0.5815, 0.8899, -0.5815, 0.8899, -0.7978, 0.8899, -0.7978, 0.8899, -0.5815, 0.7685, -0.5815, 0.7685, -0.7978, 0.7685, -0.7978, 0.7685, -0.5815, 0.647, -0.5815, 0.647, -0.7978, 1.133, 0.06742, 1.254, 0.06742, 1.254, 0.2837, 1.133, 0.2837, 1.254, 0.06742, 1.376, 0.06742, 1.376, 0.2837, 1.254, 0.2837, 1.376, 0.06742, 1.497, 0.06742, 1.497, 0.2837, 1.376, 0.2837, 1.497, 0.06742, 1.619, 0.06742, 1.619, 0.2837, 1.497, 0.2837, 1.133, -0.1489, 1.254, -0.1489, 1.254, 0.06742, 1.133, 0.06742, 1.254, -0.1489, 1.376, -0.1489, 1.376, 0.06742, 1.254, 0.06742, 1.376, -0.1489, 1.497, -0.1489, 1.497, 0.06742, 1.376, 0.06742, 1.497, -0.1489, 1.619, -0.1489, 1.619, 0.06742, 1.497, 0.06742, 1.133, -0.3652, 1.254, -0.3652, 1.254, -0.1489, 1.133, -0.1489, 1.254, -0.3652, 1.376, -0.3652, 1.376, -0.1489, 1.254, -0.1489, 1.376, -0.3652, 1.497, -0.3652, 1.497, -0.1489, 1.376, -0.1489, 1.497, -0.3652, 1.619, -0.3652, 1.619, -0.1489, 1.497, -0.1489, 1.133, -0.5815, 1.254, -0.5815, 1.254, -0.3652, 1.133, -0.3652, 1.254, -0.5815, 1.376, -0.5815, 1.376, -0.3652, 1.254, -0.3652, 1.376, -0.5815, 1.497, -0.5815, 1.497, -0.3652, 1.376, -0.3652, 1.497, -0.5815, 1.619, -0.5815, 1.619, -0.3652, 1.497, -0.3652, 1.133, -0.7978, 1.254, -0.7978, 1.254, -0.5815, 1.133, -0.5815, 1.254, -0.7978, 1.376, -0.7978, 1.376, -0.5815, 1.254, -0.5815, 1.376, -0.7978, 1.497, -0.7978, 1.497, -0.5815, 1.376, -0.5815, 1.497, -0.7978, 1.619, -0.7978, 1.619, -0.5815, 1.497, -0.5815, 0.5256, 1.365, 0.647, 1.365, 0.647, 1.581, 0.5256, 1.581, 0.647, 1.365, 0.7685, 1.365, 0.7685, 1.581, 0.647, 1.581, 0.7685, 1.365, 0.8899, 1.365, 0.8899, 1.581, 0.7685, 1.581, 0.8899, 1.365, 1.011, 1.365, 1.011, 1.581, 0.8899, 1.581, 0.5256, 1.149, 0.647, 1.149, 0.647, 1.365, 0.5256, 1.365, 0.647, 1.149, 0.7685, 1.149, 0.7685, 1.365, 0.647, 1.365, 0.7685, 1.149, 0.8899, 1.149, 0.8899, 1.365, 0.7685, 1.365, 0.8899, 1.149, 1.011, 1.149, 1.011, 1.365, 0.8899, 1.365, 0.5256, 0.9326, 0.647, 0.9326, 0.647, 1.149, 0.5256, 1.149, 0.647, 0.9326, 0.7685, 0.9326, 0.7685, 1.149, 0.647, 1.149, 0.7685, 0.9326, 0.8899, 0.9326, 0.8899, 1.149, 0.7685, 1.149, 0.8899, 0.9326, 1.011, 0.9326, 1.011, 1.149, 0.8899, 1.149, 0.5256, 0.7163, 0.647, 0.7163, 0.647, 0.9326, 0.5256, 0.9326, 0.647, 0.7163, 0.7685, 0.7163, 0.7685, 0.9326, 0.647, 0.9326, 0.7685, 0.7163, 0.8899, 0.7163, 0.8899, 0.9326, 0.7685, 0.9326, 0.8899, 0.7163, 1.011, 0.7163, 1.011, 0.9326, 0.8899, 0.9326, 0.5256, 0.5, 0.647, 0.5, 0.647, 0.7163, 0.5256, 0.7163, 0.647, 0.5, 0.7685, 0.5, 0.7685, 0.7163, 0.647, 0.7163, 0.7685, 0.5, 0.8899, 0.5, 0.8899, 0.7163, 0.7685, 0.7163, 0.8899, 0.5, 1.011, 0.5, 1.011, 0.7163, 0.8899, 0.7163, 0.5256, 1.581, 0.647, 1.581, 0.647, 1.798, 0.5256, 1.798, 0.647, 1.581, 0.7685, 1.581, 0.7685, 1.798, 0.647, 1.798, 0.7685, 1.581, 0.8899, 1.581, 0.8899, 1.798, 0.7685, 1.798, 0.8899, 1.581, 1.011, 1.581, 1.011, 1.798, 0.8899, 1.798, 1.133, 0.2837, 1.254, 0.2837, 1.254, 0.5, 1.133, 0.5, 1.254, 0.2837, 1.376, 0.2837, 1.376, 0.5, 1.254, 0.5, 1.376, 0.2837, 1.497, 0.2837, 1.497, 0.5, 1.376, 0.5, 1.497, 0.2837, 1.619, 0.2837, 1.619, 0.5, 1.497, 0.5, 1.133, 0.2837, 1.133, 0.5, 1.011, 0.5, 1.011, 0.2837, 1.011, 0.2837, 1.011, 0.5, 0.8899, 0.5, 0.8899, 0.2837, 0.8899, 0.2837, 0.8899, 0.5, 0.7685, 0.5, 0.7685, 0.2837, 0.7685, 0.2837, 0.7685, 0.5, 0.647, 0.5, 0.647, 0.2837, 1.74, 1.581, 1.74, 1.798, 1.619, 1.798, 1.619, 1.581, 1.619, 1.581, 1.619, 1.798, 1.497, 1.798, 1.497, 1.581, 1.497, 1.581, 1.497, 1.798, 1.376, 1.798, 1.376, 1.581, 1.376, 1.581, 1.376, 1.798, 1.254, 1.798, 1.254, 1.581])
me_cube_001.materials.append(mat_material_005)
me_cube_001.update()

# ---- objects
ob_circle = bpy.data.objects.new('Circle', me_circle)
ob_circle_001 = bpy.data.objects.new('Circle.001', me_circle_001)
ob_cylinder_003 = bpy.data.objects.new('Cylinder.003', me_cylinder_003)
ob_cube = bpy.data.objects.new('Cube', me_cube_001)

# ---- transforms, parenting, visibility, modifiers, constraints
ob_circle.location = (-1.534, 1.465, 0.5949)
ob_circle.rotation_euler = (-1.571, 1.571, 0.0)
ob_circle.scale = (3.361, 1.63, 1.154)
ob_circle_001.location = (-1.534, -1.691, 0.5949)
ob_circle_001.rotation_euler = (-1.571, 1.571, 0.0)
ob_circle_001.scale = (3.361, 1.63, 1.154)
ob_cylinder_003.location = (-1.014, 0.09176, 0.5949)
ob_cylinder_003.rotation_euler = (1.571, 1.571, 0.0)
ob_cylinder_003.scale = (0.5591, 0.5591, 1.591)
ob_cube.location = (-12.76, 0.0, -4.217)
ob_cube.scale = (11.26, 11.26, 11.26)

# ---- collection membership
col_collection.objects.link(ob_circle)
col_collection.objects.link(ob_circle_001)
col_collection.objects.link(ob_cylinder_003)
col_collection.objects.link(ob_cube)

# ---- scene / render settings (as saved in the file)
scene.frame_start = 1; scene.frame_end = 250; scene.frame_set(1)
scene.render.engine = 'BLENDER_EEVEE_NEXT'
scene.cycles.sampling_pattern = 'TABULATED_SOBOL'
scene.cycles.use_light_tree = False
scene.view_settings.view_transform = 'Filmic'
bpy.context.view_layer.update()

# ---- added for rendering (the .blend has no active camera and no usable light): camera, sun
cam_auto = bpy.data.cameras.new('AutoCamera')
cam_auto.lens = 50.0
cam_auto.sensor_width = 36.0
cam_auto.clip_end = 1000.0
ob_auto_camera = bpy.data.objects.new('AutoCamera', cam_auto)
scene.collection.objects.link(ob_auto_camera)
ob_auto_camera.location = (28.8164, -39.4992, 22.1156)
ob_auto_camera.rotation_euler = (1.09748, -7.21219e-08, 0.694738)
scene.camera = ob_auto_camera
light_auto_sun = bpy.data.lights.new('AutoSun', 'SUN')
light_auto_sun.energy = 3.0
light_auto_sun.angle = 0.0523599
ob_auto_sun = bpy.data.objects.new('AutoSun', light_auto_sun)
scene.collection.objects.link(ob_auto_sun)
ob_auto_sun.rotation_euler = (0.872665, 0.174533, 0.523599)
bpy.context.view_layer.update()
